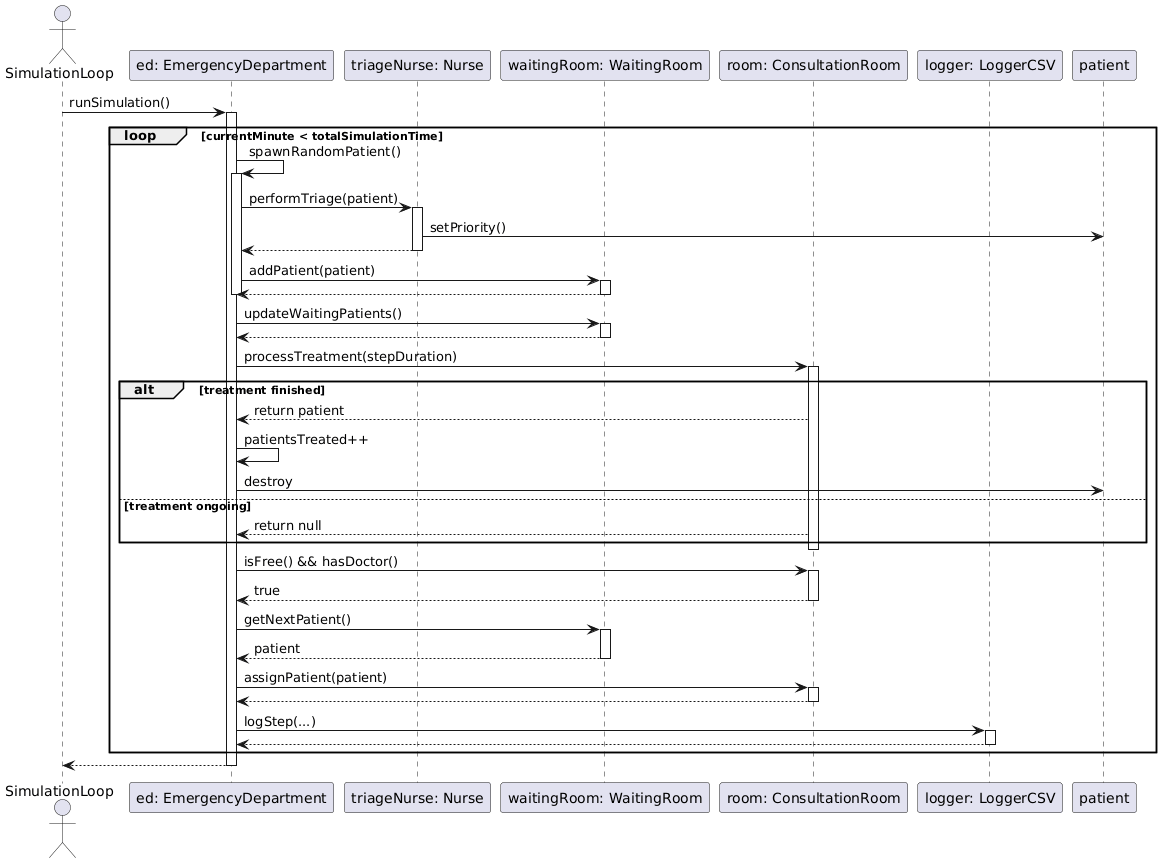

The diagram above was rendered by PlantUML. Its source (embedded in the PNG):
@startuml
actor SimulationLoop as Loop

participant "ed: EmergencyDepartment" as ED
participant "triageNurse: Nurse" as Nurse
participant "waitingRoom: WaitingRoom" as WaitRoom
participant "room: ConsultationRoom" as Room
participant "logger: LoggerCSV" as Logger

Loop -> ED : runSimulation()
activate ED

loop currentMinute < totalSimulationTime
  ED -> ED : spawnRandomPatient()
  activate ED
  ED -> Nurse : performTriage(patient)
  activate Nurse
  Nurse -> patient : setPriority()
  Nurse --> ED
  deactivate Nurse
  ED -> WaitRoom : addPatient(patient)
  activate WaitRoom
  WaitRoom --> ED
  deactivate WaitRoom
  deactivate ED

  ED -> WaitRoom : updateWaitingPatients()
  activate WaitRoom
  WaitRoom --> ED
  deactivate WaitRoom

  ED -> Room : processTreatment(stepDuration)
  activate Room
  alt treatment finished
    Room --> ED : return patient
    ED -> ED : patientsTreated++
    ED -> patient : destroy
  else treatment ongoing
    Room --> ED : return null
  end
  deactivate Room

  ED -> Room : isFree() && hasDoctor()
  activate Room
  Room --> ED : true
  deactivate Room

  ED -> WaitRoom : getNextPatient()
  activate WaitRoom
  WaitRoom --> ED : patient
  deactivate WaitRoom

  ED -> Room : assignPatient(patient)
  activate Room
  Room --> ED
  deactivate Room

  ED -> Logger : logStep(...)
  activate Logger
  Logger --> ED
  deactivate Logger
end

ED --> Loop
deactivate ED
@enduml